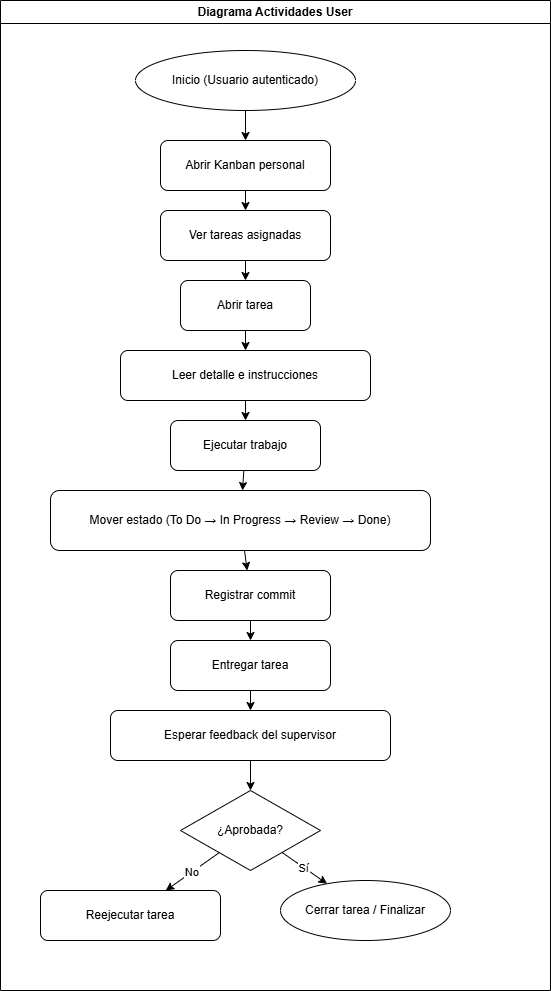

The diagram above was exported from draw.io. Its source (the exported page's mxGraphModel, read from the mxfile embedded in the PNG):
<mxGraphModel dx="864" dy="1295" grid="1" gridSize="10" guides="1" tooltips="1" connect="1" arrows="1" fold="1" page="1" pageScale="1" pageWidth="1169" pageHeight="827" math="0" shadow="0">
  <root>
    <mxCell id="0" />
    <mxCell id="1" parent="0" />
    <mxCell id="abrir_kanban" parent="1" style="rounded=1;whiteSpace=wrap;html=1;" value="Abrir Kanban personal" vertex="1">
      <mxGeometry height="50" width="170" x="170" y="130" as="geometry" />
    </mxCell>
    <mxCell id="ver_tareas" parent="1" style="rounded=1;whiteSpace=wrap;html=1;" value="Ver tareas asignadas" vertex="1">
      <mxGeometry height="50" width="170" x="170" y="200" as="geometry" />
    </mxCell>
    <mxCell id="abrir_tarea" parent="1" style="rounded=1;whiteSpace=wrap;html=1;" value="Abrir tarea" vertex="1">
      <mxGeometry height="50" width="130" x="190" y="270" as="geometry" />
    </mxCell>
    <mxCell id="leer_detalle" parent="1" style="rounded=1;whiteSpace=wrap;html=1;" value="Leer detalle e instrucciones" vertex="1">
      <mxGeometry height="50" width="250" x="130" y="340" as="geometry" />
    </mxCell>
    <mxCell id="ejecutar_trabajo" parent="1" style="rounded=1;whiteSpace=wrap;html=1;" value="Ejecutar trabajo" vertex="1">
      <mxGeometry height="50" width="150" x="180" y="410" as="geometry" />
    </mxCell>
    <mxCell id="mover_estado" parent="1" style="rounded=1;whiteSpace=wrap;html=1;" value="Mover estado (To Do → In Progress → Review → Done)" vertex="1">
      <mxGeometry height="60" width="380" x="60" y="480" as="geometry" />
    </mxCell>
    <mxCell id="registrar_commit" parent="1" style="rounded=1;whiteSpace=wrap;html=1;" value="Registrar commit" vertex="1">
      <mxGeometry height="50" width="160" x="180" y="560" as="geometry" />
    </mxCell>
    <mxCell id="entregar_tarea" parent="1" style="rounded=1;whiteSpace=wrap;html=1;" value="Entregar tarea" vertex="1">
      <mxGeometry height="50" width="160" x="180" y="630" as="geometry" />
    </mxCell>
    <mxCell id="esperar_feedback" parent="1" style="rounded=1;whiteSpace=wrap;html=1;" value="Esperar feedback del supervisor" vertex="1">
      <mxGeometry height="50" width="280" x="120" y="700" as="geometry" />
    </mxCell>
    <mxCell id="decision_feedback" parent="1" style="rhombus;whiteSpace=wrap;html=1;" value="¿Aprobada?" vertex="1">
      <mxGeometry height="80" width="140" x="190" y="780" as="geometry" />
    </mxCell>
    <mxCell id="reejecutar" parent="1" style="rounded=1;whiteSpace=wrap;html=1;" value="Reejecutar tarea" vertex="1">
      <mxGeometry height="50" width="180" x="50" y="880" as="geometry" />
    </mxCell>
    <mxCell id="cerrar" parent="1" style="ellipse;whiteSpace=wrap;html=1;" value="Cerrar tarea / Finalizar" vertex="1">
      <mxGeometry height="60" width="170" x="290" y="870" as="geometry" />
    </mxCell>
    <mxCell id="e1" edge="1" parent="1" source="inicio" target="abrir_kanban">
      <mxGeometry relative="1" as="geometry" />
    </mxCell>
    <mxCell id="e2" edge="1" parent="1" source="abrir_kanban" target="ver_tareas">
      <mxGeometry relative="1" as="geometry" />
    </mxCell>
    <mxCell id="e3" edge="1" parent="1" source="ver_tareas" target="abrir_tarea">
      <mxGeometry relative="1" as="geometry" />
    </mxCell>
    <mxCell id="e4" edge="1" parent="1" source="abrir_tarea" target="leer_detalle">
      <mxGeometry relative="1" as="geometry" />
    </mxCell>
    <mxCell id="e5" edge="1" parent="1" source="leer_detalle" target="ejecutar_trabajo">
      <mxGeometry relative="1" as="geometry" />
    </mxCell>
    <mxCell id="e6" edge="1" parent="1" source="ejecutar_trabajo" target="mover_estado">
      <mxGeometry relative="1" as="geometry" />
    </mxCell>
    <mxCell id="e7" edge="1" parent="1" source="mover_estado" target="registrar_commit">
      <mxGeometry relative="1" as="geometry" />
    </mxCell>
    <mxCell id="e8" edge="1" parent="1" source="registrar_commit" target="entregar_tarea">
      <mxGeometry relative="1" as="geometry" />
    </mxCell>
    <mxCell id="e9" edge="1" parent="1" source="entregar_tarea" target="esperar_feedback">
      <mxGeometry relative="1" as="geometry" />
    </mxCell>
    <mxCell id="e10" edge="1" parent="1" source="esperar_feedback" target="decision_feedback">
      <mxGeometry relative="1" as="geometry" />
    </mxCell>
    <mxCell id="e11" edge="1" parent="1" source="decision_feedback" target="reejecutar" value="No">
      <mxGeometry relative="1" as="geometry" />
    </mxCell>
    <mxCell id="e12" edge="1" parent="1" source="decision_feedback" target="cerrar" value="Sí">
      <mxGeometry relative="1" as="geometry" />
    </mxCell>
    <mxCell id="B1pCvYjyzV3cLiAFO6W3-1" parent="1" style="swimlane;whiteSpace=wrap;html=1;" value="Diagrama Actividades User" vertex="1">
      <mxGeometry height="990" width="550" x="10" y="-10" as="geometry" />
    </mxCell>
    <mxCell id="inicio" parent="B1pCvYjyzV3cLiAFO6W3-1" style="ellipse;whiteSpace=wrap;html=1;" value="Inicio (Usuario autenticado)" vertex="1">
      <mxGeometry height="60" width="220" x="135" y="50" as="geometry" />
    </mxCell>
  </root>
</mxGraphModel>